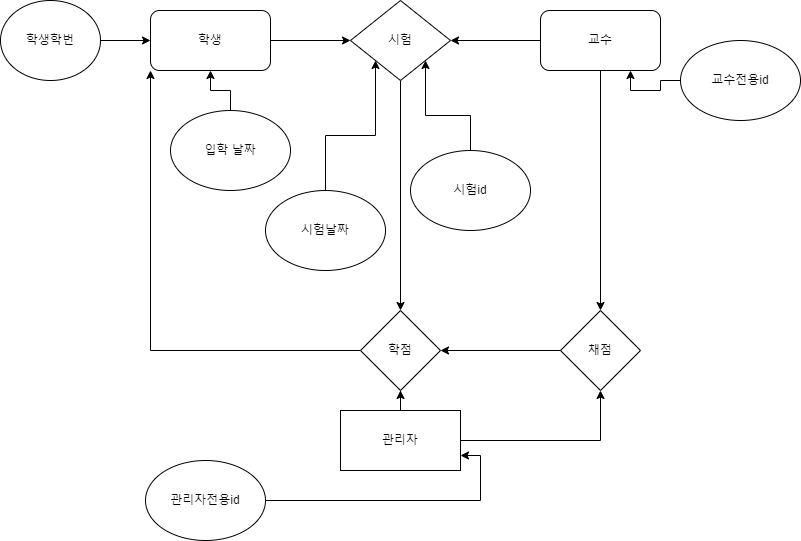

The diagram above was exported from draw.io. Its source (the exported page's mxGraphModel, read from the mxfile embedded in the PNG):
<mxGraphModel dx="1038" dy="539" grid="1" gridSize="10" guides="1" tooltips="1" connect="1" arrows="1" fold="1" page="1" pageScale="1" pageWidth="850" pageHeight="1100" math="0" shadow="0" extFonts="Permanent Marker^https://fonts.googleapis.com/css?family=Permanent+Marker">
  <root>
    <mxCell id="0" />
    <mxCell id="1" parent="0" />
    <mxCell id="XGu9gnbW7P1dqQNE1KHX-21" style="edgeStyle=orthogonalEdgeStyle;rounded=0;orthogonalLoop=1;jettySize=auto;html=1;" edge="1" parent="1" source="XGu9gnbW7P1dqQNE1KHX-1" target="XGu9gnbW7P1dqQNE1KHX-16">
      <mxGeometry relative="1" as="geometry" />
    </mxCell>
    <mxCell id="XGu9gnbW7P1dqQNE1KHX-1" value="학생" style="rounded=1;whiteSpace=wrap;html=1;" vertex="1" parent="1">
      <mxGeometry x="190" y="40" width="120" height="60" as="geometry" />
    </mxCell>
    <mxCell id="XGu9gnbW7P1dqQNE1KHX-23" style="edgeStyle=orthogonalEdgeStyle;rounded=0;orthogonalLoop=1;jettySize=auto;html=1;entryX=1;entryY=0.5;entryDx=0;entryDy=0;" edge="1" parent="1" source="XGu9gnbW7P1dqQNE1KHX-2" target="XGu9gnbW7P1dqQNE1KHX-16">
      <mxGeometry relative="1" as="geometry" />
    </mxCell>
    <mxCell id="XGu9gnbW7P1dqQNE1KHX-29" style="edgeStyle=orthogonalEdgeStyle;rounded=0;orthogonalLoop=1;jettySize=auto;html=1;entryX=0.5;entryY=0;entryDx=0;entryDy=0;" edge="1" parent="1" source="XGu9gnbW7P1dqQNE1KHX-2" target="XGu9gnbW7P1dqQNE1KHX-28">
      <mxGeometry relative="1" as="geometry" />
    </mxCell>
    <mxCell id="XGu9gnbW7P1dqQNE1KHX-2" value="교수" style="rounded=1;whiteSpace=wrap;html=1;" vertex="1" parent="1">
      <mxGeometry x="580" y="40" width="120" height="60" as="geometry" />
    </mxCell>
    <mxCell id="XGu9gnbW7P1dqQNE1KHX-32" style="edgeStyle=orthogonalEdgeStyle;rounded=0;orthogonalLoop=1;jettySize=auto;html=1;entryX=0.5;entryY=1;entryDx=0;entryDy=0;" edge="1" parent="1" source="XGu9gnbW7P1dqQNE1KHX-3" target="XGu9gnbW7P1dqQNE1KHX-25">
      <mxGeometry relative="1" as="geometry" />
    </mxCell>
    <mxCell id="XGu9gnbW7P1dqQNE1KHX-33" style="edgeStyle=orthogonalEdgeStyle;rounded=0;orthogonalLoop=1;jettySize=auto;html=1;entryX=0.5;entryY=1;entryDx=0;entryDy=0;" edge="1" parent="1" source="XGu9gnbW7P1dqQNE1KHX-3" target="XGu9gnbW7P1dqQNE1KHX-28">
      <mxGeometry relative="1" as="geometry" />
    </mxCell>
    <mxCell id="XGu9gnbW7P1dqQNE1KHX-3" value="관리자" style="rounded=0;whiteSpace=wrap;html=1;" vertex="1" parent="1">
      <mxGeometry x="380" y="440" width="120" height="60" as="geometry" />
    </mxCell>
    <mxCell id="XGu9gnbW7P1dqQNE1KHX-15" style="edgeStyle=orthogonalEdgeStyle;rounded=0;orthogonalLoop=1;jettySize=auto;html=1;entryX=0;entryY=0.5;entryDx=0;entryDy=0;" edge="1" parent="1" source="XGu9gnbW7P1dqQNE1KHX-4" target="XGu9gnbW7P1dqQNE1KHX-1">
      <mxGeometry relative="1" as="geometry" />
    </mxCell>
    <mxCell id="XGu9gnbW7P1dqQNE1KHX-4" value="학생학번" style="ellipse;whiteSpace=wrap;html=1;" vertex="1" parent="1">
      <mxGeometry x="40" y="30" width="100" height="80" as="geometry" />
    </mxCell>
    <mxCell id="XGu9gnbW7P1dqQNE1KHX-13" style="edgeStyle=orthogonalEdgeStyle;rounded=0;orthogonalLoop=1;jettySize=auto;html=1;" edge="1" parent="1" source="XGu9gnbW7P1dqQNE1KHX-7" target="XGu9gnbW7P1dqQNE1KHX-1">
      <mxGeometry relative="1" as="geometry" />
    </mxCell>
    <mxCell id="XGu9gnbW7P1dqQNE1KHX-7" value="입학 날짜" style="ellipse;whiteSpace=wrap;html=1;" vertex="1" parent="1">
      <mxGeometry x="210" y="140" width="120" height="80" as="geometry" />
    </mxCell>
    <mxCell id="XGu9gnbW7P1dqQNE1KHX-24" style="edgeStyle=orthogonalEdgeStyle;rounded=0;orthogonalLoop=1;jettySize=auto;html=1;entryX=0.75;entryY=1;entryDx=0;entryDy=0;" edge="1" parent="1" source="XGu9gnbW7P1dqQNE1KHX-8" target="XGu9gnbW7P1dqQNE1KHX-2">
      <mxGeometry relative="1" as="geometry" />
    </mxCell>
    <mxCell id="XGu9gnbW7P1dqQNE1KHX-8" value="교수전용id" style="ellipse;whiteSpace=wrap;html=1;" vertex="1" parent="1">
      <mxGeometry x="720" y="70" width="120" height="80" as="geometry" />
    </mxCell>
    <mxCell id="XGu9gnbW7P1dqQNE1KHX-27" style="edgeStyle=orthogonalEdgeStyle;rounded=0;orthogonalLoop=1;jettySize=auto;html=1;entryX=1;entryY=0.75;entryDx=0;entryDy=0;" edge="1" parent="1" source="XGu9gnbW7P1dqQNE1KHX-9" target="XGu9gnbW7P1dqQNE1KHX-3">
      <mxGeometry relative="1" as="geometry" />
    </mxCell>
    <mxCell id="XGu9gnbW7P1dqQNE1KHX-9" value="관리자전용id" style="ellipse;whiteSpace=wrap;html=1;" vertex="1" parent="1">
      <mxGeometry x="185" y="490" width="120" height="80" as="geometry" />
    </mxCell>
    <mxCell id="XGu9gnbW7P1dqQNE1KHX-26" style="edgeStyle=orthogonalEdgeStyle;rounded=0;orthogonalLoop=1;jettySize=auto;html=1;entryX=0.5;entryY=0;entryDx=0;entryDy=0;" edge="1" parent="1" source="XGu9gnbW7P1dqQNE1KHX-16" target="XGu9gnbW7P1dqQNE1KHX-25">
      <mxGeometry relative="1" as="geometry" />
    </mxCell>
    <mxCell id="XGu9gnbW7P1dqQNE1KHX-16" value="시험" style="rhombus;whiteSpace=wrap;html=1;" vertex="1" parent="1">
      <mxGeometry x="390" y="30" width="100" height="80" as="geometry" />
    </mxCell>
    <mxCell id="XGu9gnbW7P1dqQNE1KHX-20" style="edgeStyle=orthogonalEdgeStyle;rounded=0;orthogonalLoop=1;jettySize=auto;html=1;entryX=1;entryY=1;entryDx=0;entryDy=0;" edge="1" parent="1" source="XGu9gnbW7P1dqQNE1KHX-17" target="XGu9gnbW7P1dqQNE1KHX-16">
      <mxGeometry relative="1" as="geometry" />
    </mxCell>
    <mxCell id="XGu9gnbW7P1dqQNE1KHX-17" value="시험id" style="ellipse;whiteSpace=wrap;html=1;" vertex="1" parent="1">
      <mxGeometry x="450" y="180" width="120" height="80" as="geometry" />
    </mxCell>
    <mxCell id="XGu9gnbW7P1dqQNE1KHX-19" style="edgeStyle=orthogonalEdgeStyle;rounded=0;orthogonalLoop=1;jettySize=auto;html=1;entryX=0;entryY=1;entryDx=0;entryDy=0;" edge="1" parent="1" source="XGu9gnbW7P1dqQNE1KHX-18" target="XGu9gnbW7P1dqQNE1KHX-16">
      <mxGeometry relative="1" as="geometry" />
    </mxCell>
    <mxCell id="XGu9gnbW7P1dqQNE1KHX-18" value="시험날짜" style="ellipse;whiteSpace=wrap;html=1;" vertex="1" parent="1">
      <mxGeometry x="305" y="220" width="120" height="80" as="geometry" />
    </mxCell>
    <mxCell id="XGu9gnbW7P1dqQNE1KHX-31" style="edgeStyle=orthogonalEdgeStyle;rounded=0;orthogonalLoop=1;jettySize=auto;html=1;exitX=0;exitY=0.5;exitDx=0;exitDy=0;entryX=0;entryY=1;entryDx=0;entryDy=0;" edge="1" parent="1" source="XGu9gnbW7P1dqQNE1KHX-25" target="XGu9gnbW7P1dqQNE1KHX-1">
      <mxGeometry relative="1" as="geometry" />
    </mxCell>
    <mxCell id="XGu9gnbW7P1dqQNE1KHX-25" value="학점" style="rhombus;whiteSpace=wrap;html=1;" vertex="1" parent="1">
      <mxGeometry x="400" y="340" width="80" height="80" as="geometry" />
    </mxCell>
    <mxCell id="XGu9gnbW7P1dqQNE1KHX-30" style="edgeStyle=orthogonalEdgeStyle;rounded=0;orthogonalLoop=1;jettySize=auto;html=1;entryX=1;entryY=0.5;entryDx=0;entryDy=0;" edge="1" parent="1" source="XGu9gnbW7P1dqQNE1KHX-28" target="XGu9gnbW7P1dqQNE1KHX-25">
      <mxGeometry relative="1" as="geometry" />
    </mxCell>
    <mxCell id="XGu9gnbW7P1dqQNE1KHX-28" value="채점" style="rhombus;whiteSpace=wrap;html=1;" vertex="1" parent="1">
      <mxGeometry x="600" y="340" width="80" height="80" as="geometry" />
    </mxCell>
  </root>
</mxGraphModel>